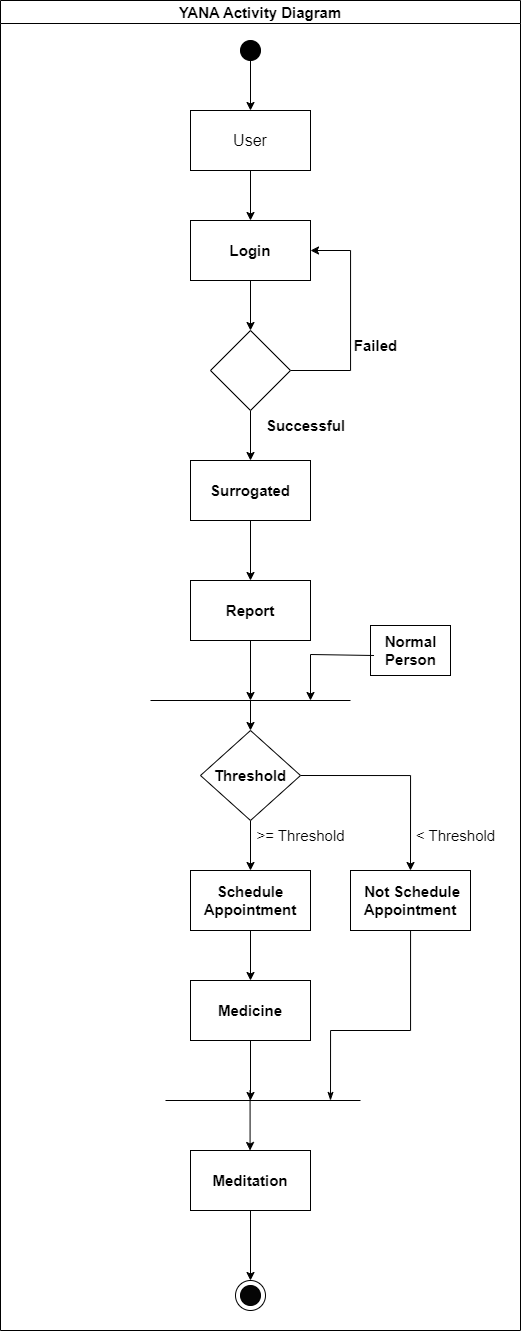

The diagram above was exported from draw.io. Its source (the exported page's mxGraphModel, read from the mxfile embedded in the PNG):
<mxGraphModel dx="1235" dy="628" grid="1" gridSize="10" guides="1" tooltips="1" connect="1" arrows="1" fold="1" page="1" pageScale="1" pageWidth="850" pageHeight="1100" math="0" shadow="0">
  <root>
    <mxCell id="0" />
    <mxCell id="1" parent="0" />
    <mxCell id="g6x7O_DfEwNVvhCPkk7z-112" value="" style="edgeStyle=none;rounded=0;orthogonalLoop=1;jettySize=auto;html=1;" parent="1" source="g6x7O_DfEwNVvhCPkk7z-64" target="g6x7O_DfEwNVvhCPkk7z-66" edge="1">
      <mxGeometry relative="1" as="geometry" />
    </mxCell>
    <mxCell id="g6x7O_DfEwNVvhCPkk7z-64" value="" style="ellipse;whiteSpace=wrap;html=1;aspect=fixed;fillColor=#000000;" parent="1" vertex="1">
      <mxGeometry x="330" y="330" width="20" height="20" as="geometry" />
    </mxCell>
    <mxCell id="g6x7O_DfEwNVvhCPkk7z-69" value="" style="edgeStyle=none;rounded=0;orthogonalLoop=1;jettySize=auto;html=1;" parent="1" source="g6x7O_DfEwNVvhCPkk7z-66" target="g6x7O_DfEwNVvhCPkk7z-68" edge="1">
      <mxGeometry relative="1" as="geometry" />
    </mxCell>
    <mxCell id="g6x7O_DfEwNVvhCPkk7z-66" value="&lt;font style=&quot;font-size: 16px;&quot;&gt;User&lt;/font&gt;" style="rounded=0;whiteSpace=wrap;html=1;" parent="1" vertex="1">
      <mxGeometry x="280" y="400" width="120" height="60" as="geometry" />
    </mxCell>
    <mxCell id="g6x7O_DfEwNVvhCPkk7z-96" value="" style="edgeStyle=orthogonalEdgeStyle;rounded=0;orthogonalLoop=1;jettySize=auto;html=1;entryX=0.5;entryY=0;entryDx=0;entryDy=0;" parent="1" source="g6x7O_DfEwNVvhCPkk7z-68" target="g6x7O_DfEwNVvhCPkk7z-70" edge="1">
      <mxGeometry relative="1" as="geometry" />
    </mxCell>
    <mxCell id="g6x7O_DfEwNVvhCPkk7z-68" value="&lt;font style=&quot;font-size: 15px;&quot;&gt;&lt;b&gt;Login&lt;/b&gt;&lt;/font&gt;" style="rounded=0;whiteSpace=wrap;html=1;" parent="1" vertex="1">
      <mxGeometry x="280" y="510" width="120" height="60" as="geometry" />
    </mxCell>
    <mxCell id="g6x7O_DfEwNVvhCPkk7z-71" style="edgeStyle=orthogonalEdgeStyle;rounded=0;orthogonalLoop=1;jettySize=auto;html=1;exitX=1;exitY=0.5;exitDx=0;exitDy=0;entryX=1;entryY=0.5;entryDx=0;entryDy=0;" parent="1" source="g6x7O_DfEwNVvhCPkk7z-70" target="g6x7O_DfEwNVvhCPkk7z-68" edge="1">
      <mxGeometry relative="1" as="geometry">
        <mxPoint x="450" y="540" as="targetPoint" />
        <Array as="points">
          <mxPoint x="440" y="660" />
          <mxPoint x="440" y="540" />
        </Array>
      </mxGeometry>
    </mxCell>
    <mxCell id="g6x7O_DfEwNVvhCPkk7z-95" value="" style="edgeStyle=orthogonalEdgeStyle;rounded=0;orthogonalLoop=1;jettySize=auto;html=1;" parent="1" source="g6x7O_DfEwNVvhCPkk7z-70" target="g6x7O_DfEwNVvhCPkk7z-74" edge="1">
      <mxGeometry relative="1" as="geometry" />
    </mxCell>
    <mxCell id="g6x7O_DfEwNVvhCPkk7z-70" value="" style="rhombus;whiteSpace=wrap;html=1;" parent="1" vertex="1">
      <mxGeometry x="300" y="620" width="80" height="80" as="geometry" />
    </mxCell>
    <mxCell id="g6x7O_DfEwNVvhCPkk7z-97" value="" style="edgeStyle=none;rounded=0;orthogonalLoop=1;jettySize=auto;html=1;" parent="1" source="g6x7O_DfEwNVvhCPkk7z-74" target="g6x7O_DfEwNVvhCPkk7z-75" edge="1">
      <mxGeometry relative="1" as="geometry" />
    </mxCell>
    <mxCell id="g6x7O_DfEwNVvhCPkk7z-74" value="&lt;font style=&quot;font-size: 15px;&quot;&gt;&lt;b&gt;Surrogated&lt;/b&gt;&lt;/font&gt;" style="rounded=0;whiteSpace=wrap;html=1;" parent="1" vertex="1">
      <mxGeometry x="280" y="750" width="120" height="60" as="geometry" />
    </mxCell>
    <mxCell id="g6x7O_DfEwNVvhCPkk7z-104" value="" style="edgeStyle=none;rounded=0;orthogonalLoop=1;jettySize=auto;html=1;" parent="1" source="g6x7O_DfEwNVvhCPkk7z-75" edge="1">
      <mxGeometry relative="1" as="geometry">
        <mxPoint x="340" y="990" as="targetPoint" />
      </mxGeometry>
    </mxCell>
    <mxCell id="g6x7O_DfEwNVvhCPkk7z-75" value="&lt;font style=&quot;font-size: 15px;&quot;&gt;&lt;b&gt;Report&lt;/b&gt;&lt;/font&gt;" style="rounded=0;whiteSpace=wrap;html=1;" parent="1" vertex="1">
      <mxGeometry x="280" y="870" width="120" height="60" as="geometry" />
    </mxCell>
    <mxCell id="g6x7O_DfEwNVvhCPkk7z-99" value="" style="edgeStyle=none;rounded=0;orthogonalLoop=1;jettySize=auto;html=1;" parent="1" source="g6x7O_DfEwNVvhCPkk7z-78" target="g6x7O_DfEwNVvhCPkk7z-80" edge="1">
      <mxGeometry relative="1" as="geometry" />
    </mxCell>
    <mxCell id="g6x7O_DfEwNVvhCPkk7z-100" style="edgeStyle=orthogonalEdgeStyle;rounded=0;orthogonalLoop=1;jettySize=auto;html=1;exitX=1;exitY=0.5;exitDx=0;exitDy=0;entryX=0.5;entryY=0;entryDx=0;entryDy=0;" parent="1" source="g6x7O_DfEwNVvhCPkk7z-78" target="g6x7O_DfEwNVvhCPkk7z-81" edge="1">
      <mxGeometry relative="1" as="geometry" />
    </mxCell>
    <mxCell id="g6x7O_DfEwNVvhCPkk7z-78" value="&lt;font style=&quot;font-size: 15px;&quot;&gt;&lt;b&gt;Threshold&lt;/b&gt;&lt;/font&gt;" style="rhombus;whiteSpace=wrap;html=1;" parent="1" vertex="1">
      <mxGeometry x="290" y="1020" width="100" height="90" as="geometry" />
    </mxCell>
    <mxCell id="g6x7O_DfEwNVvhCPkk7z-111" value="" style="edgeStyle=none;rounded=0;orthogonalLoop=1;jettySize=auto;html=1;exitX=0.044;exitY=0.6;exitDx=0;exitDy=0;exitPerimeter=0;" parent="1" source="g6x7O_DfEwNVvhCPkk7z-79" edge="1">
      <mxGeometry relative="1" as="geometry">
        <mxPoint x="451.20000000000005" y="943.56" as="sourcePoint" />
        <mxPoint x="400" y="990" as="targetPoint" />
        <Array as="points">
          <mxPoint x="400" y="944" />
        </Array>
      </mxGeometry>
    </mxCell>
    <mxCell id="g6x7O_DfEwNVvhCPkk7z-79" value="&lt;font style=&quot;font-size: 15px;&quot;&gt;&lt;b&gt;Normal&lt;br&gt;Person&lt;/b&gt;&lt;/font&gt;" style="text;html=1;align=center;verticalAlign=middle;resizable=0;points=[];autosize=1;strokeColor=default;fillColor=none;" parent="1" vertex="1">
      <mxGeometry x="460" y="915" width="80" height="50" as="geometry" />
    </mxCell>
    <mxCell id="g6x7O_DfEwNVvhCPkk7z-101" value="" style="edgeStyle=none;rounded=0;orthogonalLoop=1;jettySize=auto;html=1;" parent="1" source="g6x7O_DfEwNVvhCPkk7z-80" target="g6x7O_DfEwNVvhCPkk7z-84" edge="1">
      <mxGeometry relative="1" as="geometry" />
    </mxCell>
    <mxCell id="g6x7O_DfEwNVvhCPkk7z-80" value="&lt;font style=&quot;font-size: 15px;&quot;&gt;&lt;b&gt;Schedule&lt;br&gt;Appointment&lt;/b&gt;&lt;/font&gt;" style="rounded=0;whiteSpace=wrap;html=1;" parent="1" vertex="1">
      <mxGeometry x="280" y="1160" width="120" height="60" as="geometry" />
    </mxCell>
    <mxCell id="6ivp8RLvuFcW2NBa9jCo-7" value="" style="edgeStyle=orthogonalEdgeStyle;rounded=0;orthogonalLoop=1;jettySize=auto;html=1;endArrow=classicThin;endFill=1;startArrow=none;startFill=0;" parent="1" source="g6x7O_DfEwNVvhCPkk7z-81" edge="1">
      <mxGeometry relative="1" as="geometry">
        <mxPoint x="420" y="1390" as="targetPoint" />
        <Array as="points">
          <mxPoint x="500" y="1320" />
          <mxPoint x="420" y="1320" />
        </Array>
      </mxGeometry>
    </mxCell>
    <mxCell id="g6x7O_DfEwNVvhCPkk7z-81" value="&lt;font style=&quot;font-size: 15px;&quot;&gt;&lt;b&gt;&amp;nbsp;Not Schedule&lt;br&gt;Appointment&lt;/b&gt;&lt;/font&gt;" style="rounded=0;whiteSpace=wrap;html=1;" parent="1" vertex="1">
      <mxGeometry x="440" y="1160" width="120" height="60" as="geometry" />
    </mxCell>
    <mxCell id="g6x7O_DfEwNVvhCPkk7z-102" value="" style="edgeStyle=none;rounded=0;orthogonalLoop=1;jettySize=auto;html=1;" parent="1" source="g6x7O_DfEwNVvhCPkk7z-84" edge="1">
      <mxGeometry relative="1" as="geometry">
        <mxPoint x="340" y="1390" as="targetPoint" />
      </mxGeometry>
    </mxCell>
    <mxCell id="g6x7O_DfEwNVvhCPkk7z-84" value="&lt;font style=&quot;font-size: 15px;&quot;&gt;&lt;b&gt;Medicine&lt;/b&gt;&lt;/font&gt;" style="rounded=0;whiteSpace=wrap;html=1;" parent="1" vertex="1">
      <mxGeometry x="280" y="1270" width="120" height="60" as="geometry" />
    </mxCell>
    <mxCell id="g6x7O_DfEwNVvhCPkk7z-103" value="" style="endArrow=none;html=1;rounded=0;" parent="1" edge="1">
      <mxGeometry width="50" height="50" relative="1" as="geometry">
        <mxPoint x="240" y="990" as="sourcePoint" />
        <mxPoint x="440" y="990" as="targetPoint" />
      </mxGeometry>
    </mxCell>
    <mxCell id="g6x7O_DfEwNVvhCPkk7z-109" value="" style="endArrow=classic;html=1;rounded=0;entryX=0.5;entryY=0;entryDx=0;entryDy=0;" parent="1" target="g6x7O_DfEwNVvhCPkk7z-78" edge="1">
      <mxGeometry width="50" height="50" relative="1" as="geometry">
        <mxPoint x="340" y="990" as="sourcePoint" />
        <mxPoint x="390" y="1070" as="targetPoint" />
      </mxGeometry>
    </mxCell>
    <mxCell id="g6x7O_DfEwNVvhCPkk7z-113" value="&lt;font style=&quot;font-size: 15px;&quot;&gt;YANA Activity Diagram&lt;/font&gt;" style="swimlane;whiteSpace=wrap;html=1;" parent="1" vertex="1">
      <mxGeometry x="90" y="290" width="520" height="1330" as="geometry" />
    </mxCell>
    <mxCell id="g6x7O_DfEwNVvhCPkk7z-72" value="&lt;b&gt;&lt;font style=&quot;font-size: 15px;&quot;&gt;Successful&lt;/font&gt;&lt;/b&gt;" style="text;html=1;align=center;verticalAlign=middle;resizable=0;points=[];autosize=1;strokeColor=none;fillColor=none;" parent="g6x7O_DfEwNVvhCPkk7z-113" vertex="1">
      <mxGeometry x="255" y="410" width="100" height="30" as="geometry" />
    </mxCell>
    <mxCell id="6ivp8RLvuFcW2NBa9jCo-3" value="&lt;font style=&quot;font-size: 15px;&quot;&gt;&amp;gt;= Threshold&lt;/font&gt;" style="text;html=1;align=center;verticalAlign=middle;resizable=0;points=[];autosize=1;strokeColor=none;fillColor=none;" parent="g6x7O_DfEwNVvhCPkk7z-113" vertex="1">
      <mxGeometry x="245" y="820" width="110" height="30" as="geometry" />
    </mxCell>
    <mxCell id="6ivp8RLvuFcW2NBa9jCo-4" value="&lt;font style=&quot;font-size: 15px;&quot;&gt;&amp;lt; Threshold&lt;/font&gt;" style="text;html=1;align=center;verticalAlign=middle;resizable=0;points=[];autosize=1;strokeColor=none;fillColor=none;" parent="g6x7O_DfEwNVvhCPkk7z-113" vertex="1">
      <mxGeometry x="405" y="820" width="100" height="30" as="geometry" />
    </mxCell>
    <mxCell id="6ivp8RLvuFcW2NBa9jCo-5" value="" style="endArrow=none;html=1;rounded=0;" parent="g6x7O_DfEwNVvhCPkk7z-113" edge="1">
      <mxGeometry width="50" height="50" relative="1" as="geometry">
        <mxPoint x="165" y="1100" as="sourcePoint" />
        <mxPoint x="360" y="1100" as="targetPoint" />
      </mxGeometry>
    </mxCell>
    <mxCell id="6ivp8RLvuFcW2NBa9jCo-9" value="" style="endArrow=classic;html=1;rounded=0;" parent="g6x7O_DfEwNVvhCPkk7z-113" edge="1">
      <mxGeometry width="50" height="50" relative="1" as="geometry">
        <mxPoint x="249.58" y="1090" as="sourcePoint" />
        <mxPoint x="249.58" y="1150" as="targetPoint" />
      </mxGeometry>
    </mxCell>
    <mxCell id="6ivp8RLvuFcW2NBa9jCo-11" value="" style="edgeStyle=orthogonalEdgeStyle;rounded=0;orthogonalLoop=1;jettySize=auto;html=1;" parent="g6x7O_DfEwNVvhCPkk7z-113" source="6ivp8RLvuFcW2NBa9jCo-8" target="6ivp8RLvuFcW2NBa9jCo-10" edge="1">
      <mxGeometry relative="1" as="geometry" />
    </mxCell>
    <mxCell id="6ivp8RLvuFcW2NBa9jCo-8" value="&lt;font style=&quot;font-size: 15px;&quot;&gt;&lt;b&gt;Meditation&lt;/b&gt;&lt;/font&gt;" style="rounded=0;whiteSpace=wrap;html=1;" parent="g6x7O_DfEwNVvhCPkk7z-113" vertex="1">
      <mxGeometry x="190" y="1150" width="120" height="60" as="geometry" />
    </mxCell>
    <mxCell id="6ivp8RLvuFcW2NBa9jCo-10" value="" style="ellipse;whiteSpace=wrap;html=1;rounded=0;" parent="g6x7O_DfEwNVvhCPkk7z-113" vertex="1">
      <mxGeometry x="235" y="1280" width="30" height="30" as="geometry" />
    </mxCell>
    <mxCell id="6ivp8RLvuFcW2NBa9jCo-12" value="" style="ellipse;whiteSpace=wrap;html=1;aspect=fixed;fillColor=#050505;movable=1;resizable=1;rotatable=1;deletable=1;editable=1;locked=0;connectable=1;" parent="g6x7O_DfEwNVvhCPkk7z-113" vertex="1">
      <mxGeometry x="240" y="1285" width="20" height="20" as="geometry" />
    </mxCell>
    <mxCell id="g6x7O_DfEwNVvhCPkk7z-73" value="&lt;b&gt;&lt;font style=&quot;font-size: 15px;&quot;&gt;Failed&lt;/font&gt;&lt;/b&gt;" style="text;html=1;align=center;verticalAlign=middle;resizable=0;points=[];autosize=1;strokeColor=none;fillColor=none;" parent="g6x7O_DfEwNVvhCPkk7z-113" vertex="1">
      <mxGeometry x="340" y="330" width="70" height="30" as="geometry" />
    </mxCell>
  </root>
</mxGraphModel>